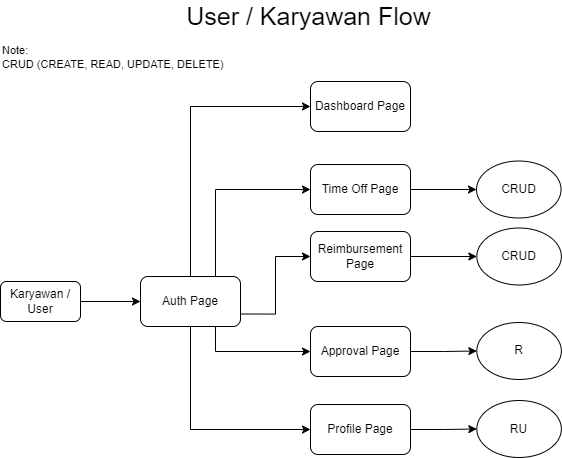

The diagram above was exported from draw.io. Its source (the exported page's mxGraphModel, read from the mxfile embedded in the PNG):
<mxGraphModel dx="978" dy="538" grid="1" gridSize="10" guides="1" tooltips="1" connect="1" arrows="1" fold="1" page="1" pageScale="1" pageWidth="1100" pageHeight="850" math="0" shadow="0">
  <root>
    <mxCell id="0" />
    <mxCell id="1" parent="0" />
    <mxCell id="P9weLboaCjm_pI0ieQav-3" style="edgeStyle=orthogonalEdgeStyle;rounded=0;orthogonalLoop=1;jettySize=auto;html=1;entryX=0;entryY=0.5;entryDx=0;entryDy=0;" parent="1" source="P9weLboaCjm_pI0ieQav-1" edge="1">
      <mxGeometry relative="1" as="geometry">
        <mxPoint x="180" y="327" as="targetPoint" />
      </mxGeometry>
    </mxCell>
    <mxCell id="P9weLboaCjm_pI0ieQav-1" value="Karyawan / User" style="rounded=1;whiteSpace=wrap;html=1;" parent="1" vertex="1">
      <mxGeometry x="40" y="307" width="80" height="40" as="geometry" />
    </mxCell>
    <mxCell id="P9weLboaCjm_pI0ieQav-9" value="Reimbursement Page" style="rounded=1;whiteSpace=wrap;html=1;" parent="1" vertex="1">
      <mxGeometry x="350" y="257" width="100" height="50" as="geometry" />
    </mxCell>
    <mxCell id="P9weLboaCjm_pI0ieQav-17" style="edgeStyle=orthogonalEdgeStyle;rounded=0;orthogonalLoop=1;jettySize=auto;html=1;entryX=0;entryY=0.5;entryDx=0;entryDy=0;exitX=0.5;exitY=0;exitDx=0;exitDy=0;" parent="1" source="P9weLboaCjm_pI0ieQav-11" target="P9weLboaCjm_pI0ieQav-14" edge="1">
      <mxGeometry relative="1" as="geometry" />
    </mxCell>
    <mxCell id="P9weLboaCjm_pI0ieQav-19" style="edgeStyle=orthogonalEdgeStyle;rounded=0;orthogonalLoop=1;jettySize=auto;html=1;exitX=0.75;exitY=0;exitDx=0;exitDy=0;entryX=0;entryY=0.5;entryDx=0;entryDy=0;" parent="1" source="P9weLboaCjm_pI0ieQav-11" target="P9weLboaCjm_pI0ieQav-12" edge="1">
      <mxGeometry relative="1" as="geometry" />
    </mxCell>
    <mxCell id="P9weLboaCjm_pI0ieQav-20" style="edgeStyle=orthogonalEdgeStyle;rounded=0;orthogonalLoop=1;jettySize=auto;html=1;exitX=1;exitY=0.75;exitDx=0;exitDy=0;entryX=0;entryY=0.5;entryDx=0;entryDy=0;" parent="1" source="P9weLboaCjm_pI0ieQav-11" target="P9weLboaCjm_pI0ieQav-9" edge="1">
      <mxGeometry relative="1" as="geometry" />
    </mxCell>
    <mxCell id="P9weLboaCjm_pI0ieQav-22" style="edgeStyle=orthogonalEdgeStyle;rounded=0;orthogonalLoop=1;jettySize=auto;html=1;exitX=0.75;exitY=1;exitDx=0;exitDy=0;entryX=0;entryY=0.5;entryDx=0;entryDy=0;" parent="1" source="P9weLboaCjm_pI0ieQav-11" target="P9weLboaCjm_pI0ieQav-15" edge="1">
      <mxGeometry relative="1" as="geometry" />
    </mxCell>
    <mxCell id="YVBFGsDmhyCUCGNxh49D-30" style="edgeStyle=orthogonalEdgeStyle;rounded=0;orthogonalLoop=1;jettySize=auto;html=1;entryX=0;entryY=0.5;entryDx=0;entryDy=0;fontSize=11;exitX=0.5;exitY=1;exitDx=0;exitDy=0;" edge="1" parent="1" source="P9weLboaCjm_pI0ieQav-11" target="YVBFGsDmhyCUCGNxh49D-29">
      <mxGeometry relative="1" as="geometry" />
    </mxCell>
    <mxCell id="P9weLboaCjm_pI0ieQav-11" value="Auth Page" style="rounded=1;whiteSpace=wrap;html=1;" parent="1" vertex="1">
      <mxGeometry x="180" y="302" width="100" height="50" as="geometry" />
    </mxCell>
    <mxCell id="P9weLboaCjm_pI0ieQav-12" value="Time Off Page" style="rounded=1;whiteSpace=wrap;html=1;" parent="1" vertex="1">
      <mxGeometry x="350" y="190" width="100" height="50" as="geometry" />
    </mxCell>
    <mxCell id="P9weLboaCjm_pI0ieQav-14" value="Dashboard Page" style="rounded=1;whiteSpace=wrap;html=1;" parent="1" vertex="1">
      <mxGeometry x="350" y="107" width="100" height="50" as="geometry" />
    </mxCell>
    <mxCell id="YVBFGsDmhyCUCGNxh49D-28" style="edgeStyle=orthogonalEdgeStyle;rounded=0;orthogonalLoop=1;jettySize=auto;html=1;entryX=0;entryY=0.5;entryDx=0;entryDy=0;fontSize=11;" edge="1" parent="1" source="P9weLboaCjm_pI0ieQav-15" target="YVBFGsDmhyCUCGNxh49D-27">
      <mxGeometry relative="1" as="geometry" />
    </mxCell>
    <mxCell id="P9weLboaCjm_pI0ieQav-15" value="Approval Page" style="rounded=1;whiteSpace=wrap;html=1;" parent="1" vertex="1">
      <mxGeometry x="350" y="352" width="100" height="50" as="geometry" />
    </mxCell>
    <mxCell id="YVBFGsDmhyCUCGNxh49D-6" value="CRUD" style="ellipse;whiteSpace=wrap;html=1;" vertex="1" parent="1">
      <mxGeometry x="516" y="186.5" width="84.53" height="57" as="geometry" />
    </mxCell>
    <mxCell id="YVBFGsDmhyCUCGNxh49D-7" value="" style="endArrow=classic;html=1;rounded=0;exitX=1;exitY=0.5;exitDx=0;exitDy=0;entryX=0;entryY=0.5;entryDx=0;entryDy=0;" edge="1" parent="1" source="P9weLboaCjm_pI0ieQav-12" target="YVBFGsDmhyCUCGNxh49D-6">
      <mxGeometry width="50" height="50" relative="1" as="geometry">
        <mxPoint x="460" y="216" as="sourcePoint" />
        <mxPoint x="525.4699999999993" y="216" as="targetPoint" />
      </mxGeometry>
    </mxCell>
    <mxCell id="YVBFGsDmhyCUCGNxh49D-8" value="CRUD" style="ellipse;whiteSpace=wrap;html=1;" vertex="1" parent="1">
      <mxGeometry x="516.32" y="253.5" width="84.53" height="57" as="geometry" />
    </mxCell>
    <mxCell id="YVBFGsDmhyCUCGNxh49D-9" value="" style="endArrow=classic;html=1;rounded=0;exitX=1;exitY=0.5;exitDx=0;exitDy=0;entryX=0;entryY=0.5;entryDx=0;entryDy=0;" edge="1" parent="1" target="YVBFGsDmhyCUCGNxh49D-8">
      <mxGeometry width="50" height="50" relative="1" as="geometry">
        <mxPoint x="450" y="282" as="sourcePoint" />
        <mxPoint x="525.4699999999993" y="216" as="targetPoint" />
      </mxGeometry>
    </mxCell>
    <mxCell id="YVBFGsDmhyCUCGNxh49D-23" value="User / Karyawan Flow" style="text;html=1;strokeColor=none;fillColor=none;align=center;verticalAlign=middle;whiteSpace=wrap;rounded=0;fontSize=25;" vertex="1" parent="1">
      <mxGeometry x="180" y="26" width="337" height="30" as="geometry" />
    </mxCell>
    <mxCell id="YVBFGsDmhyCUCGNxh49D-26" value="Note:&amp;nbsp;&lt;br style=&quot;font-size: 11px;&quot;&gt;CRUD (CREATE, READ, UPDATE, DELETE)" style="text;html=1;strokeColor=none;fillColor=none;align=left;verticalAlign=middle;whiteSpace=wrap;rounded=0;fontSize=11;" vertex="1" parent="1">
      <mxGeometry x="40" y="50" width="242.27" height="66" as="geometry" />
    </mxCell>
    <mxCell id="YVBFGsDmhyCUCGNxh49D-27" value="R" style="ellipse;whiteSpace=wrap;html=1;" vertex="1" parent="1">
      <mxGeometry x="516.32" y="348" width="84.53" height="57" as="geometry" />
    </mxCell>
    <mxCell id="YVBFGsDmhyCUCGNxh49D-32" style="edgeStyle=orthogonalEdgeStyle;rounded=0;orthogonalLoop=1;jettySize=auto;html=1;entryX=0;entryY=0.5;entryDx=0;entryDy=0;fontSize=11;" edge="1" parent="1" source="YVBFGsDmhyCUCGNxh49D-29" target="YVBFGsDmhyCUCGNxh49D-31">
      <mxGeometry relative="1" as="geometry" />
    </mxCell>
    <mxCell id="YVBFGsDmhyCUCGNxh49D-29" value="Profile Page" style="rounded=1;whiteSpace=wrap;html=1;" vertex="1" parent="1">
      <mxGeometry x="350" y="430" width="100" height="50" as="geometry" />
    </mxCell>
    <mxCell id="YVBFGsDmhyCUCGNxh49D-31" value="RU" style="ellipse;whiteSpace=wrap;html=1;" vertex="1" parent="1">
      <mxGeometry x="516.32" y="426" width="84.53" height="57" as="geometry" />
    </mxCell>
  </root>
</mxGraphModel>